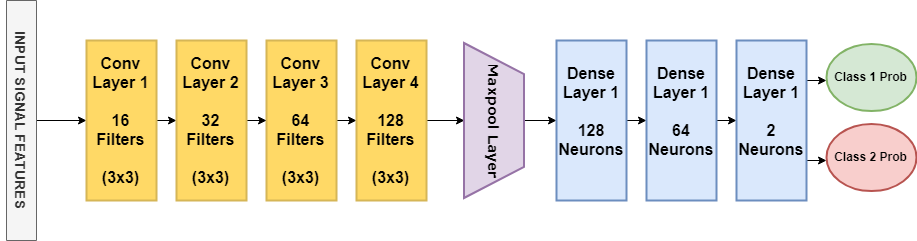

The diagram above was exported from draw.io. Its source (the exported page's mxGraphModel, read from the mxfile embedded in the PNG):
<mxGraphModel dx="1074" dy="535" grid="1" gridSize="10" guides="1" tooltips="1" connect="1" arrows="1" fold="1" page="1" pageScale="1" pageWidth="850" pageHeight="1100" math="0" shadow="0">
  <root>
    <mxCell id="0" />
    <mxCell id="1" parent="0" />
    <mxCell id="BX_uLTvNCdCh9TCB-XrA-25" style="edgeStyle=orthogonalEdgeStyle;rounded=0;orthogonalLoop=1;jettySize=auto;html=1;exitX=0.5;exitY=0;exitDx=0;exitDy=0;entryX=0;entryY=0.5;entryDx=0;entryDy=0;" edge="1" parent="1" source="BX_uLTvNCdCh9TCB-XrA-1" target="BX_uLTvNCdCh9TCB-XrA-6">
      <mxGeometry relative="1" as="geometry" />
    </mxCell>
    <mxCell id="BX_uLTvNCdCh9TCB-XrA-1" value="&lt;h3&gt;&lt;b&gt;&lt;font face=&quot;Helvetica&quot;&gt;INPUT SIGNAL FEATURES&lt;/font&gt;&lt;/b&gt;&lt;/h3&gt;" style="rounded=0;whiteSpace=wrap;html=1;rotation=90;fillColor=#f5f5f5;strokeColor=#666666;fontColor=#333333;fontFamily=Arial;" vertex="1" parent="1">
      <mxGeometry x="-65" y="265" width="240" height="30" as="geometry" />
    </mxCell>
    <mxCell id="BX_uLTvNCdCh9TCB-XrA-26" style="edgeStyle=orthogonalEdgeStyle;rounded=0;orthogonalLoop=1;jettySize=auto;html=1;exitX=1;exitY=0.5;exitDx=0;exitDy=0;entryX=0;entryY=0.5;entryDx=0;entryDy=0;" edge="1" parent="1" source="BX_uLTvNCdCh9TCB-XrA-6" target="BX_uLTvNCdCh9TCB-XrA-12">
      <mxGeometry relative="1" as="geometry" />
    </mxCell>
    <mxCell id="BX_uLTvNCdCh9TCB-XrA-6" value="&lt;b style=&quot;font-size: 16px&quot;&gt;Conv Layer 1&lt;br&gt;&lt;br&gt;16 Filters&lt;br&gt;&lt;br&gt;(3x3)&lt;/b&gt;" style="text;html=1;strokeColor=#d6b656;fillColor=#FFD966;align=center;verticalAlign=middle;whiteSpace=wrap;rounded=0;strokeWidth=2;" vertex="1" parent="1">
      <mxGeometry x="120" y="200" width="70" height="160" as="geometry" />
    </mxCell>
    <mxCell id="BX_uLTvNCdCh9TCB-XrA-48" style="edgeStyle=orthogonalEdgeStyle;rounded=0;orthogonalLoop=1;jettySize=auto;html=1;exitX=1;exitY=0.5;exitDx=0;exitDy=0;" edge="1" parent="1" source="BX_uLTvNCdCh9TCB-XrA-11">
      <mxGeometry relative="1" as="geometry">
        <mxPoint x="390" y="280" as="targetPoint" />
      </mxGeometry>
    </mxCell>
    <mxCell id="BX_uLTvNCdCh9TCB-XrA-11" value="&lt;b style=&quot;font-size: 16px&quot;&gt;Conv Layer 3&lt;br&gt;&lt;br&gt;64 Filters&lt;br&gt;&lt;br&gt;(3x3)&lt;/b&gt;" style="text;html=1;strokeColor=#d6b656;fillColor=#FFD966;align=center;verticalAlign=middle;whiteSpace=wrap;rounded=0;strokeWidth=2;" vertex="1" parent="1">
      <mxGeometry x="300" y="200" width="70" height="160" as="geometry" />
    </mxCell>
    <mxCell id="BX_uLTvNCdCh9TCB-XrA-44" style="edgeStyle=orthogonalEdgeStyle;rounded=0;orthogonalLoop=1;jettySize=auto;html=1;exitX=1;exitY=0.5;exitDx=0;exitDy=0;" edge="1" parent="1" source="BX_uLTvNCdCh9TCB-XrA-12">
      <mxGeometry relative="1" as="geometry">
        <mxPoint x="300" y="280" as="targetPoint" />
      </mxGeometry>
    </mxCell>
    <mxCell id="BX_uLTvNCdCh9TCB-XrA-12" value="&lt;b style=&quot;font-size: 16px&quot;&gt;Conv Layer 2&lt;br&gt;&lt;br&gt;32 Filters&lt;br&gt;&lt;br&gt;(3x3)&lt;/b&gt;" style="text;html=1;strokeColor=#d6b656;fillColor=#FFD966;align=center;verticalAlign=middle;whiteSpace=wrap;rounded=0;strokeWidth=2;" vertex="1" parent="1">
      <mxGeometry x="210" y="200" width="70" height="160" as="geometry" />
    </mxCell>
    <mxCell id="BX_uLTvNCdCh9TCB-XrA-35" style="edgeStyle=orthogonalEdgeStyle;rounded=0;orthogonalLoop=1;jettySize=auto;html=1;exitX=1;exitY=0.5;exitDx=0;exitDy=0;entryX=0.5;entryY=1;entryDx=0;entryDy=0;" edge="1" parent="1" source="BX_uLTvNCdCh9TCB-XrA-13" target="BX_uLTvNCdCh9TCB-XrA-14">
      <mxGeometry relative="1" as="geometry" />
    </mxCell>
    <mxCell id="BX_uLTvNCdCh9TCB-XrA-13" value="&lt;b style=&quot;font-size: 16px&quot;&gt;Conv Layer 4&lt;br&gt;&lt;br&gt;128 Filters&lt;br&gt;&lt;br&gt;(3x3)&lt;/b&gt;" style="text;html=1;strokeColor=#d6b656;fillColor=#FFD966;align=center;verticalAlign=middle;whiteSpace=wrap;rounded=0;strokeWidth=2;" vertex="1" parent="1">
      <mxGeometry x="390" y="200" width="70" height="160" as="geometry" />
    </mxCell>
    <mxCell id="BX_uLTvNCdCh9TCB-XrA-36" style="edgeStyle=orthogonalEdgeStyle;rounded=0;orthogonalLoop=1;jettySize=auto;html=1;exitX=0.5;exitY=0;exitDx=0;exitDy=0;entryX=0;entryY=0.5;entryDx=0;entryDy=0;" edge="1" parent="1" source="BX_uLTvNCdCh9TCB-XrA-14" target="BX_uLTvNCdCh9TCB-XrA-17">
      <mxGeometry relative="1" as="geometry" />
    </mxCell>
    <mxCell id="BX_uLTvNCdCh9TCB-XrA-14" value="&lt;b&gt;&lt;font style=&quot;font-size: 14px&quot; face=&quot;Verdana&quot;&gt;Maxpool Layer&lt;/font&gt;&lt;/b&gt;" style="shape=trapezoid;perimeter=trapezoidPerimeter;whiteSpace=wrap;html=1;strokeWidth=2;fillColor=#e1d5e7;rotation=90;strokeColor=#9673a6;" vertex="1" parent="1">
      <mxGeometry x="450" y="250" width="155" height="60" as="geometry" />
    </mxCell>
    <mxCell id="BX_uLTvNCdCh9TCB-XrA-37" style="edgeStyle=orthogonalEdgeStyle;rounded=0;orthogonalLoop=1;jettySize=auto;html=1;exitX=1;exitY=0.5;exitDx=0;exitDy=0;entryX=0;entryY=0.5;entryDx=0;entryDy=0;" edge="1" parent="1" source="BX_uLTvNCdCh9TCB-XrA-17" target="BX_uLTvNCdCh9TCB-XrA-20">
      <mxGeometry relative="1" as="geometry" />
    </mxCell>
    <mxCell id="BX_uLTvNCdCh9TCB-XrA-17" value="&lt;b style=&quot;font-size: 16px&quot;&gt;Dense Layer&amp;nbsp;1&lt;br&gt;&lt;br&gt;128 Neurons&lt;br&gt;&lt;br&gt;&lt;/b&gt;" style="text;html=1;strokeColor=#6c8ebf;fillColor=#dae8fc;align=center;verticalAlign=middle;whiteSpace=wrap;rounded=0;strokeWidth=2;" vertex="1" parent="1">
      <mxGeometry x="590" y="200" width="70" height="160" as="geometry" />
    </mxCell>
    <mxCell id="BX_uLTvNCdCh9TCB-XrA-38" style="edgeStyle=orthogonalEdgeStyle;rounded=0;orthogonalLoop=1;jettySize=auto;html=1;exitX=1;exitY=0.5;exitDx=0;exitDy=0;entryX=0;entryY=0.5;entryDx=0;entryDy=0;" edge="1" parent="1" source="BX_uLTvNCdCh9TCB-XrA-20" target="BX_uLTvNCdCh9TCB-XrA-21">
      <mxGeometry relative="1" as="geometry" />
    </mxCell>
    <mxCell id="BX_uLTvNCdCh9TCB-XrA-20" value="&lt;b style=&quot;font-size: 16px&quot;&gt;Dense Layer&amp;nbsp;1&lt;br&gt;&lt;br&gt;64 Neurons&lt;br&gt;&lt;br&gt;&lt;/b&gt;" style="text;html=1;strokeColor=#6c8ebf;fillColor=#dae8fc;align=center;verticalAlign=middle;whiteSpace=wrap;rounded=0;strokeWidth=2;" vertex="1" parent="1">
      <mxGeometry x="680" y="200" width="70" height="160" as="geometry" />
    </mxCell>
    <mxCell id="BX_uLTvNCdCh9TCB-XrA-39" style="edgeStyle=orthogonalEdgeStyle;rounded=0;orthogonalLoop=1;jettySize=auto;html=1;exitX=1;exitY=0.25;exitDx=0;exitDy=0;" edge="1" parent="1" source="BX_uLTvNCdCh9TCB-XrA-21">
      <mxGeometry relative="1" as="geometry">
        <mxPoint x="860" y="240" as="targetPoint" />
      </mxGeometry>
    </mxCell>
    <mxCell id="BX_uLTvNCdCh9TCB-XrA-43" style="edgeStyle=orthogonalEdgeStyle;rounded=0;orthogonalLoop=1;jettySize=auto;html=1;exitX=1;exitY=0.75;exitDx=0;exitDy=0;" edge="1" parent="1" source="BX_uLTvNCdCh9TCB-XrA-21">
      <mxGeometry relative="1" as="geometry">
        <mxPoint x="860" y="320" as="targetPoint" />
      </mxGeometry>
    </mxCell>
    <mxCell id="BX_uLTvNCdCh9TCB-XrA-21" value="&lt;b style=&quot;font-size: 16px&quot;&gt;Dense Layer&amp;nbsp;1&lt;br&gt;&lt;br&gt;2 Neurons&lt;br&gt;&lt;br&gt;&lt;/b&gt;" style="text;html=1;strokeColor=#6c8ebf;fillColor=#dae8fc;align=center;verticalAlign=middle;whiteSpace=wrap;rounded=0;strokeWidth=2;" vertex="1" parent="1">
      <mxGeometry x="770" y="200" width="70" height="160" as="geometry" />
    </mxCell>
    <mxCell id="BX_uLTvNCdCh9TCB-XrA-22" value="&lt;b&gt;Class 1 Prob&lt;/b&gt;" style="ellipse;whiteSpace=wrap;html=1;strokeColor=#82b366;strokeWidth=2;fillColor=#d5e8d4;" vertex="1" parent="1">
      <mxGeometry x="860" y="203" width="90" height="67" as="geometry" />
    </mxCell>
    <mxCell id="BX_uLTvNCdCh9TCB-XrA-23" value="&lt;b&gt;Class 2 Prob&lt;/b&gt;" style="ellipse;whiteSpace=wrap;html=1;strokeColor=#b85450;strokeWidth=2;fillColor=#f8cecc;" vertex="1" parent="1">
      <mxGeometry x="860" y="283" width="90" height="67" as="geometry" />
    </mxCell>
  </root>
</mxGraphModel>